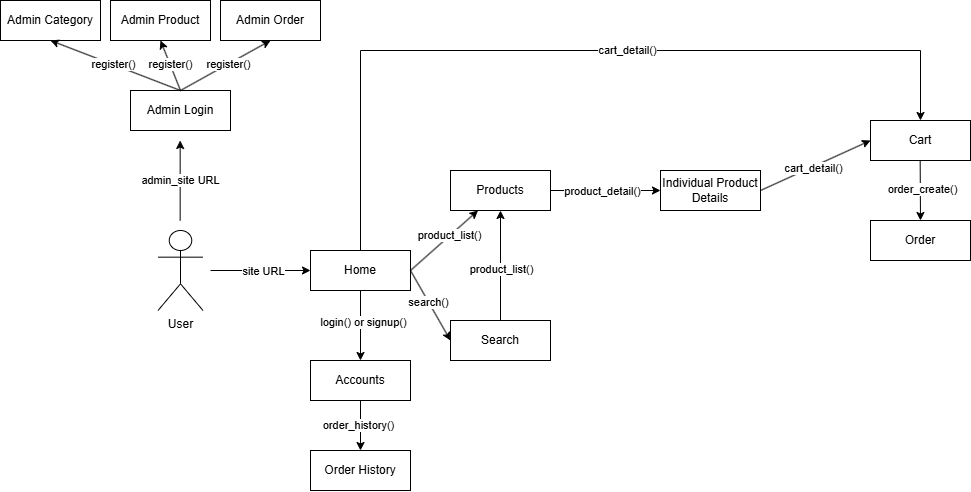

The diagram above was exported from draw.io. Its source (the exported page's mxGraphModel, read from the mxfile embedded in the PNG):
<mxGraphModel dx="2038" dy="619" grid="1" gridSize="10" guides="1" tooltips="1" connect="1" arrows="1" fold="1" page="1" pageScale="1" pageWidth="850" pageHeight="1100" background="light-dark(#FFFFFF,#FFFFFF)" math="0" shadow="0">
  <root>
    <mxCell id="0" />
    <mxCell id="1" parent="0" />
    <mxCell id="GNG3wLjLiVMUakKrCl9S-8" value="" style="endArrow=classic;html=1;rounded=0;entryX=0;entryY=0.5;entryDx=0;entryDy=0;fontColor=light-dark(#000000,#000000);labelBackgroundColor=none;strokeColor=light-dark(#000000,#000000);" edge="1" parent="1" target="GNG3wLjLiVMUakKrCl9S-11">
      <mxGeometry width="50" height="50" relative="1" as="geometry">
        <mxPoint x="60" y="370" as="sourcePoint" />
        <mxPoint x="150" y="370" as="targetPoint" />
      </mxGeometry>
    </mxCell>
    <mxCell id="GNG3wLjLiVMUakKrCl9S-17" value="site URL" style="edgeLabel;html=1;align=center;verticalAlign=middle;resizable=0;points=[];fontColor=light-dark(#000000,#000000);labelBackgroundColor=light-dark(#FFFFFF,#FFFFFF);" vertex="1" connectable="0" parent="GNG3wLjLiVMUakKrCl9S-8">
      <mxGeometry x="0.0434" y="-1" relative="1" as="geometry">
        <mxPoint as="offset" />
      </mxGeometry>
    </mxCell>
    <mxCell id="GNG3wLjLiVMUakKrCl9S-11" value="Home" style="rounded=0;whiteSpace=wrap;html=1;fontColor=light-dark(#000000,#000000);labelBackgroundColor=none;fillColor=light-dark(#FFFFFF,#FFFFFF);strokeColor=light-dark(#000000,#000000);" vertex="1" parent="1">
      <mxGeometry x="160" y="350" width="100" height="40" as="geometry" />
    </mxCell>
    <mxCell id="GNG3wLjLiVMUakKrCl9S-12" value="" style="endArrow=classic;html=1;rounded=0;exitX=0.5;exitY=0;exitDx=0;exitDy=0;entryX=0.5;entryY=0;entryDx=0;entryDy=0;fontColor=light-dark(#000000,#000000);labelBackgroundColor=none;strokeColor=light-dark(#000000,#000000);" edge="1" parent="1" source="GNG3wLjLiVMUakKrCl9S-11" target="GNG3wLjLiVMUakKrCl9S-14">
      <mxGeometry width="50" height="50" relative="1" as="geometry">
        <mxPoint x="210" y="340" as="sourcePoint" />
        <mxPoint x="770" y="210" as="targetPoint" />
        <Array as="points">
          <mxPoint x="210" y="150" />
          <mxPoint x="770" y="150" />
        </Array>
      </mxGeometry>
    </mxCell>
    <mxCell id="GNG3wLjLiVMUakKrCl9S-24" value="cart_detail()" style="edgeLabel;html=1;align=center;verticalAlign=middle;resizable=0;points=[];fontColor=light-dark(#000000,#000000);labelBackgroundColor=light-dark(#FFFFFF,#FFFFFF);" vertex="1" connectable="0" parent="GNG3wLjLiVMUakKrCl9S-12">
      <mxGeometry x="0.1253" relative="1" as="geometry">
        <mxPoint as="offset" />
      </mxGeometry>
    </mxCell>
    <mxCell id="GNG3wLjLiVMUakKrCl9S-14" value="Cart" style="rounded=0;whiteSpace=wrap;html=1;fontColor=light-dark(#000000,#000000);labelBackgroundColor=none;fillColor=light-dark(#FFFFFF,#FFFFFF);strokeColor=light-dark(#000000,#090909);" vertex="1" parent="1">
      <mxGeometry x="720" y="220" width="100" height="40" as="geometry" />
    </mxCell>
    <mxCell id="GNG3wLjLiVMUakKrCl9S-18" value="Products" style="rounded=0;whiteSpace=wrap;html=1;fontColor=light-dark(#000000,#000000);labelBackgroundColor=none;fillColor=light-dark(#FFFFFF,#FFFFFF);strokeColor=light-dark(#000000,#000000);" vertex="1" parent="1">
      <mxGeometry x="300" y="270" width="100" height="40" as="geometry" />
    </mxCell>
    <mxCell id="GNG3wLjLiVMUakKrCl9S-19" value="" style="endArrow=classic;html=1;rounded=0;fontColor=light-dark(#000000,#000000);labelBackgroundColor=none;strokeColor=light-dark(#000000,#000000);" edge="1" parent="1" target="GNG3wLjLiVMUakKrCl9S-18">
      <mxGeometry width="50" height="50" relative="1" as="geometry">
        <mxPoint x="260" y="370" as="sourcePoint" />
        <mxPoint x="310" y="320" as="targetPoint" />
      </mxGeometry>
    </mxCell>
    <mxCell id="GNG3wLjLiVMUakKrCl9S-23" value="product_list()" style="edgeLabel;html=1;align=center;verticalAlign=middle;resizable=0;points=[];fontColor=light-dark(#000000,#000000);labelBackgroundColor=light-dark(#FFFFFF,#FFFFFF);" vertex="1" connectable="0" parent="GNG3wLjLiVMUakKrCl9S-19">
      <mxGeometry x="0.1618" y="1" relative="1" as="geometry">
        <mxPoint as="offset" />
      </mxGeometry>
    </mxCell>
    <mxCell id="GNG3wLjLiVMUakKrCl9S-21" value="" style="endArrow=classic;html=1;rounded=0;fontColor=light-dark(#000000,#000000);labelBackgroundColor=none;strokeColor=light-dark(#000000,#000000);" edge="1" parent="1">
      <mxGeometry width="50" height="50" relative="1" as="geometry">
        <mxPoint x="210" y="390" as="sourcePoint" />
        <mxPoint x="210" y="460" as="targetPoint" />
      </mxGeometry>
    </mxCell>
    <mxCell id="GNG3wLjLiVMUakKrCl9S-29" value="login() or signup()" style="edgeLabel;html=1;align=center;verticalAlign=middle;resizable=0;points=[];fontColor=light-dark(#000000,#000000);labelBackgroundColor=light-dark(#FFFFFF,#FFFFFF);" vertex="1" connectable="0" parent="GNG3wLjLiVMUakKrCl9S-21">
      <mxGeometry x="-0.0916" y="3" relative="1" as="geometry">
        <mxPoint as="offset" />
      </mxGeometry>
    </mxCell>
    <mxCell id="GNG3wLjLiVMUakKrCl9S-54" style="edgeStyle=orthogonalEdgeStyle;rounded=0;orthogonalLoop=1;jettySize=auto;html=1;exitX=0.5;exitY=1;exitDx=0;exitDy=0;fontColor=light-dark(#000000,#000000);labelBackgroundColor=none;strokeColor=light-dark(#000000,#000000);" edge="1" parent="1" source="GNG3wLjLiVMUakKrCl9S-22" target="GNG3wLjLiVMUakKrCl9S-53">
      <mxGeometry relative="1" as="geometry" />
    </mxCell>
    <mxCell id="GNG3wLjLiVMUakKrCl9S-62" value="order_history()" style="edgeLabel;html=1;align=center;verticalAlign=middle;resizable=0;points=[];labelBackgroundColor=light-dark(#FFFFFF,#FEFEFE);fontColor=light-dark(#000000,#090909);" vertex="1" connectable="0" parent="GNG3wLjLiVMUakKrCl9S-54">
      <mxGeometry x="-0.0267" y="-2" relative="1" as="geometry">
        <mxPoint as="offset" />
      </mxGeometry>
    </mxCell>
    <mxCell id="GNG3wLjLiVMUakKrCl9S-22" value="Accounts" style="rounded=0;whiteSpace=wrap;html=1;fontColor=light-dark(#000000,#000000);labelBackgroundColor=none;fillColor=light-dark(#FFFFFF,#FFFFFF);strokeColor=light-dark(#000000,#000000);" vertex="1" parent="1">
      <mxGeometry x="160" y="460" width="100" height="40" as="geometry" />
    </mxCell>
    <mxCell id="GNG3wLjLiVMUakKrCl9S-26" value="" style="endArrow=classic;html=1;rounded=0;fontColor=light-dark(#000000,#000000);labelBackgroundColor=none;strokeColor=light-dark(#000000,#000000);" edge="1" parent="1">
      <mxGeometry width="50" height="50" relative="1" as="geometry">
        <mxPoint x="769.66" y="260" as="sourcePoint" />
        <mxPoint x="770" y="320" as="targetPoint" />
      </mxGeometry>
    </mxCell>
    <mxCell id="GNG3wLjLiVMUakKrCl9S-28" value="order_create()" style="edgeLabel;html=1;align=center;verticalAlign=middle;resizable=0;points=[];fontColor=light-dark(#000000,#000000);labelBackgroundColor=light-dark(#FFFFFF,#FFFFFF);" vertex="1" connectable="0" parent="GNG3wLjLiVMUakKrCl9S-26">
      <mxGeometry x="-0.0664" y="2" relative="1" as="geometry">
        <mxPoint as="offset" />
      </mxGeometry>
    </mxCell>
    <mxCell id="GNG3wLjLiVMUakKrCl9S-27" value="Order" style="rounded=0;whiteSpace=wrap;html=1;fontColor=light-dark(#000000,#000000);labelBackgroundColor=none;fillColor=light-dark(#FFFFFF,#FFFFFF);strokeColor=light-dark(#000000,#000000);" vertex="1" parent="1">
      <mxGeometry x="720" y="320" width="100" height="40" as="geometry" />
    </mxCell>
    <mxCell id="GNG3wLjLiVMUakKrCl9S-30" value="" style="endArrow=classic;html=1;rounded=0;fontColor=light-dark(#000000,#000000);labelBackgroundColor=none;strokeColor=light-dark(#000000,#000000);" edge="1" parent="1">
      <mxGeometry width="50" height="50" relative="1" as="geometry">
        <mxPoint x="29.659999999999997" y="320" as="sourcePoint" />
        <mxPoint x="29.659999999999997" y="240" as="targetPoint" />
      </mxGeometry>
    </mxCell>
    <mxCell id="GNG3wLjLiVMUakKrCl9S-31" value="admin_site URL" style="edgeLabel;html=1;align=center;verticalAlign=middle;resizable=0;points=[];fontColor=light-dark(#000000,#000000);labelBackgroundColor=light-dark(#FFFFFF,#FFFFFF);" vertex="1" connectable="0" parent="GNG3wLjLiVMUakKrCl9S-30">
      <mxGeometry x="-0.1483" y="-1" relative="1" as="geometry">
        <mxPoint x="-1" y="-6" as="offset" />
      </mxGeometry>
    </mxCell>
    <mxCell id="GNG3wLjLiVMUakKrCl9S-32" value="Individual Product Details" style="rounded=0;whiteSpace=wrap;html=1;fontColor=light-dark(#000000,#000000);labelBackgroundColor=none;fillColor=light-dark(#FFFFFF,#FFFFFF);strokeColor=light-dark(#000000,#000000);" vertex="1" parent="1">
      <mxGeometry x="510" y="270" width="100" height="40" as="geometry" />
    </mxCell>
    <mxCell id="GNG3wLjLiVMUakKrCl9S-35" value="User" style="shape=umlActor;verticalLabelPosition=bottom;verticalAlign=top;html=1;outlineConnect=0;fontColor=light-dark(#000000,#000000);labelBackgroundColor=none;strokeColor=light-dark(#000000,#000000);" vertex="1" parent="1">
      <mxGeometry x="7.5" y="330" width="45" height="80" as="geometry" />
    </mxCell>
    <mxCell id="GNG3wLjLiVMUakKrCl9S-36" value="" style="endArrow=classic;html=1;rounded=0;entryX=0;entryY=0.5;entryDx=0;entryDy=0;fontColor=light-dark(#000000,#000000);labelBackgroundColor=none;strokeColor=light-dark(#000000,#000000);" edge="1" parent="1" target="GNG3wLjLiVMUakKrCl9S-32">
      <mxGeometry width="50" height="50" relative="1" as="geometry">
        <mxPoint x="400" y="290" as="sourcePoint" />
        <mxPoint x="450" y="240" as="targetPoint" />
      </mxGeometry>
    </mxCell>
    <mxCell id="GNG3wLjLiVMUakKrCl9S-37" value="product_detail()" style="edgeLabel;html=1;align=center;verticalAlign=middle;resizable=0;points=[];fontColor=light-dark(#000000,#000000);labelBackgroundColor=light-dark(#FFFFFF,#FFFFFF);" vertex="1" connectable="0" parent="GNG3wLjLiVMUakKrCl9S-36">
      <mxGeometry x="-0.0578" y="-1" relative="1" as="geometry">
        <mxPoint as="offset" />
      </mxGeometry>
    </mxCell>
    <mxCell id="GNG3wLjLiVMUakKrCl9S-38" value="" style="endArrow=classic;html=1;rounded=0;entryX=0;entryY=0.5;entryDx=0;entryDy=0;fontColor=light-dark(#000000,#000000);labelBackgroundColor=none;strokeColor=light-dark(#000000,#000000);" edge="1" parent="1" target="GNG3wLjLiVMUakKrCl9S-14">
      <mxGeometry width="50" height="50" relative="1" as="geometry">
        <mxPoint x="610" y="290" as="sourcePoint" />
        <mxPoint x="660" y="240" as="targetPoint" />
      </mxGeometry>
    </mxCell>
    <mxCell id="GNG3wLjLiVMUakKrCl9S-39" value="cart_detail()" style="edgeLabel;html=1;align=center;verticalAlign=middle;resizable=0;points=[];fontColor=light-dark(#000000,#000000);labelBackgroundColor=light-dark(#FFFFFF,#FFFFFF);" vertex="1" connectable="0" parent="GNG3wLjLiVMUakKrCl9S-38">
      <mxGeometry x="-0.0428" y="-1" relative="1" as="geometry">
        <mxPoint as="offset" />
      </mxGeometry>
    </mxCell>
    <mxCell id="GNG3wLjLiVMUakKrCl9S-41" value="Admin Login" style="rounded=0;whiteSpace=wrap;html=1;fontColor=light-dark(#000000,#000000);labelBackgroundColor=none;fillColor=light-dark(#FFFFFF,#FFFFFF);strokeColor=light-dark(#000000,#000000);" vertex="1" parent="1">
      <mxGeometry x="-20" y="190" width="100" height="40" as="geometry" />
    </mxCell>
    <mxCell id="GNG3wLjLiVMUakKrCl9S-42" value="Admin Category" style="rounded=0;whiteSpace=wrap;html=1;labelBackgroundColor=none;labelBorderColor=none;strokeColor=light-dark(#000000,#000000);fillColor=light-dark(#FFFFFF,#FFFFFF);fontColor=light-dark(#000000,#000000);" vertex="1" parent="1">
      <mxGeometry x="-150" y="100" width="100" height="40" as="geometry" />
    </mxCell>
    <mxCell id="GNG3wLjLiVMUakKrCl9S-43" value="" style="endArrow=classic;html=1;rounded=0;entryX=0.5;entryY=1;entryDx=0;entryDy=0;fontColor=light-dark(#000000,#000000);labelBackgroundColor=none;strokeColor=light-dark(#000000,#000000);" edge="1" parent="1" target="GNG3wLjLiVMUakKrCl9S-42">
      <mxGeometry width="50" height="50" relative="1" as="geometry">
        <mxPoint x="30" y="190" as="sourcePoint" />
        <mxPoint x="80" y="140" as="targetPoint" />
      </mxGeometry>
    </mxCell>
    <mxCell id="GNG3wLjLiVMUakKrCl9S-44" value="register()" style="edgeLabel;html=1;align=center;verticalAlign=middle;resizable=0;points=[];fontColor=light-dark(#000000,#000000);labelBackgroundColor=light-dark(#FFFFFF,#FFFFFF);" vertex="1" connectable="0" parent="GNG3wLjLiVMUakKrCl9S-43">
      <mxGeometry x="0.0455" relative="1" as="geometry">
        <mxPoint as="offset" />
      </mxGeometry>
    </mxCell>
    <mxCell id="GNG3wLjLiVMUakKrCl9S-45" value="" style="endArrow=classic;html=1;rounded=0;entryX=0.5;entryY=1;entryDx=0;entryDy=0;fontColor=light-dark(#000000,#000000);labelBackgroundColor=none;strokeColor=light-dark(#000000,#000000);" edge="1" parent="1" target="GNG3wLjLiVMUakKrCl9S-47">
      <mxGeometry width="50" height="50" relative="1" as="geometry">
        <mxPoint x="30" y="190" as="sourcePoint" />
        <mxPoint x="90" y="140" as="targetPoint" />
      </mxGeometry>
    </mxCell>
    <mxCell id="GNG3wLjLiVMUakKrCl9S-46" value="register()" style="edgeLabel;html=1;align=center;verticalAlign=middle;resizable=0;points=[];fontColor=light-dark(#000000,#000000);labelBackgroundColor=light-dark(#FFFFFF,#FFFFFF);" vertex="1" connectable="0" parent="GNG3wLjLiVMUakKrCl9S-45">
      <mxGeometry x="0.0455" relative="1" as="geometry">
        <mxPoint as="offset" />
      </mxGeometry>
    </mxCell>
    <mxCell id="GNG3wLjLiVMUakKrCl9S-47" value="Admin Product" style="rounded=0;whiteSpace=wrap;html=1;fontColor=light-dark(#000000,#000000);labelBackgroundColor=none;strokeColor=light-dark(#000000,#000000);fillColor=light-dark(#FFFFFF,#FFFFFF);" vertex="1" parent="1">
      <mxGeometry x="-40" y="100" width="100" height="40" as="geometry" />
    </mxCell>
    <mxCell id="GNG3wLjLiVMUakKrCl9S-49" value="" style="endArrow=classic;html=1;rounded=0;entryX=0.5;entryY=1;entryDx=0;entryDy=0;fontColor=light-dark(#000000,#000000);labelBackgroundColor=none;strokeColor=light-dark(#000000,#000000);" edge="1" parent="1" target="GNG3wLjLiVMUakKrCl9S-51">
      <mxGeometry width="50" height="50" relative="1" as="geometry">
        <mxPoint x="30" y="190" as="sourcePoint" />
        <mxPoint x="120" y="140" as="targetPoint" />
      </mxGeometry>
    </mxCell>
    <mxCell id="GNG3wLjLiVMUakKrCl9S-50" value="register()" style="edgeLabel;html=1;align=center;verticalAlign=middle;resizable=0;points=[];fontColor=light-dark(#000000,#000000);labelBackgroundColor=light-dark(#FFFFFF,#FFFFFF);" vertex="1" connectable="0" parent="GNG3wLjLiVMUakKrCl9S-49">
      <mxGeometry x="0.0455" relative="1" as="geometry">
        <mxPoint as="offset" />
      </mxGeometry>
    </mxCell>
    <mxCell id="GNG3wLjLiVMUakKrCl9S-51" value="Admin Order" style="rounded=0;whiteSpace=wrap;html=1;fontColor=light-dark(#000000,#000000);labelBackgroundColor=none;fillColor=light-dark(#FFFFFF,#FFFFFF);strokeColor=light-dark(#000000,#000000);" vertex="1" parent="1">
      <mxGeometry x="70" y="100" width="100" height="40" as="geometry" />
    </mxCell>
    <mxCell id="GNG3wLjLiVMUakKrCl9S-53" value="Order History" style="rounded=0;whiteSpace=wrap;html=1;fontColor=light-dark(#000000,#000000);labelBackgroundColor=none;fillColor=light-dark(#FFFFFF,#F9F9F9);strokeColor=light-dark(#000000,#000000);" vertex="1" parent="1">
      <mxGeometry x="160" y="550" width="100" height="40" as="geometry" />
    </mxCell>
    <mxCell id="GNG3wLjLiVMUakKrCl9S-60" style="edgeStyle=orthogonalEdgeStyle;rounded=0;orthogonalLoop=1;jettySize=auto;html=1;exitX=0.5;exitY=0;exitDx=0;exitDy=0;entryX=0.5;entryY=1;entryDx=0;entryDy=0;fontColor=light-dark(#000000,#000000);labelBackgroundColor=none;strokeColor=light-dark(#000000,#000000);" edge="1" parent="1" source="GNG3wLjLiVMUakKrCl9S-57" target="GNG3wLjLiVMUakKrCl9S-18">
      <mxGeometry relative="1" as="geometry" />
    </mxCell>
    <mxCell id="GNG3wLjLiVMUakKrCl9S-61" value="product_list()" style="edgeLabel;html=1;align=center;verticalAlign=middle;resizable=0;points=[];fontColor=light-dark(#000000,#000000);labelBackgroundColor=light-dark(#FFFFFF,#FFFFFF);" vertex="1" connectable="0" parent="GNG3wLjLiVMUakKrCl9S-60">
      <mxGeometry x="-0.0545" y="-1" relative="1" as="geometry">
        <mxPoint as="offset" />
      </mxGeometry>
    </mxCell>
    <mxCell id="GNG3wLjLiVMUakKrCl9S-57" value="Search" style="rounded=0;whiteSpace=wrap;html=1;fontColor=light-dark(#000000,#000000);labelBackgroundColor=none;fillColor=light-dark(#FFFFFF,#FFFFFF);strokeColor=light-dark(#000000,#000000);" vertex="1" parent="1">
      <mxGeometry x="300" y="420" width="100" height="40" as="geometry" />
    </mxCell>
    <mxCell id="GNG3wLjLiVMUakKrCl9S-58" value="" style="endArrow=classic;html=1;rounded=0;entryX=0;entryY=0.5;entryDx=0;entryDy=0;fontColor=light-dark(#000000,#000000);labelBackgroundColor=none;strokeColor=light-dark(#000000,#000000);" edge="1" parent="1" target="GNG3wLjLiVMUakKrCl9S-57">
      <mxGeometry width="50" height="50" relative="1" as="geometry">
        <mxPoint x="260" y="370" as="sourcePoint" />
        <mxPoint x="310" y="320" as="targetPoint" />
      </mxGeometry>
    </mxCell>
    <mxCell id="GNG3wLjLiVMUakKrCl9S-59" value="search()" style="edgeLabel;html=1;align=center;verticalAlign=middle;resizable=0;points=[];fontColor=light-dark(#000000,#000000);labelBackgroundColor=light-dark(#FFFFFF,#FFFFFF);" vertex="1" connectable="0" parent="GNG3wLjLiVMUakKrCl9S-58">
      <mxGeometry x="-0.1162" relative="1" as="geometry">
        <mxPoint as="offset" />
      </mxGeometry>
    </mxCell>
  </root>
</mxGraphModel>